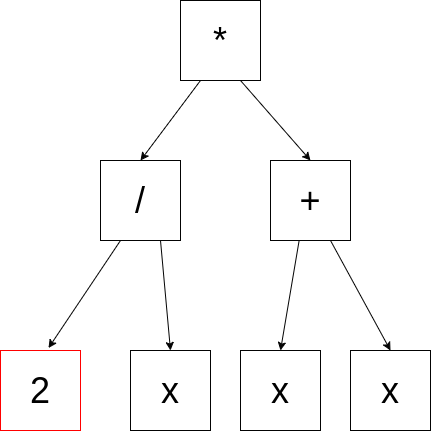

The diagram above was exported from draw.io. Its source (the exported page's mxGraphModel, read from the mxfile embedded in the PNG):
<mxGraphModel dx="928" dy="576" grid="1" gridSize="10" guides="1" tooltips="1" connect="1" arrows="1" fold="1" page="1" pageScale="1" pageWidth="827" pageHeight="1169" math="0" shadow="0">
  <root>
    <mxCell id="0" />
    <mxCell id="1" parent="0" />
    <mxCell id="kUVn2IeqVX0XK4qbwnOn-1" value="&lt;font style=&quot;font-size: 36px;&quot;&gt;/&lt;/font&gt;" style="whiteSpace=wrap;html=1;aspect=fixed;fillColor=none;strokeColor=#030303;" vertex="1" parent="1">
      <mxGeometry x="320" y="200" width="80" height="80" as="geometry" />
    </mxCell>
    <mxCell id="kUVn2IeqVX0XK4qbwnOn-2" value="&lt;font style=&quot;font-size: 36px;&quot;&gt;2&lt;/font&gt;" style="whiteSpace=wrap;html=1;aspect=fixed;fillColor=none;strokeColor=#FF0000;" vertex="1" parent="1">
      <mxGeometry x="220" y="390" width="80" height="80" as="geometry" />
    </mxCell>
    <mxCell id="kUVn2IeqVX0XK4qbwnOn-3" value="&lt;font style=&quot;font-size: 36px;&quot;&gt;x&lt;/font&gt;" style="whiteSpace=wrap;html=1;aspect=fixed;fillColor=none;strokeColor=#030303;" vertex="1" parent="1">
      <mxGeometry x="460" y="390" width="80" height="80" as="geometry" />
    </mxCell>
    <mxCell id="kUVn2IeqVX0XK4qbwnOn-4" value="&lt;font style=&quot;font-size: 36px;&quot;&gt;*&lt;/font&gt;" style="whiteSpace=wrap;html=1;aspect=fixed;fillColor=none;strokeColor=#030303;" vertex="1" parent="1">
      <mxGeometry x="400" y="40" width="80" height="80" as="geometry" />
    </mxCell>
    <mxCell id="kUVn2IeqVX0XK4qbwnOn-5" value="&lt;font style=&quot;font-size: 36px;&quot;&gt;+&lt;/font&gt;" style="whiteSpace=wrap;html=1;aspect=fixed;fillColor=none;strokeColor=#030303;" vertex="1" parent="1">
      <mxGeometry x="490" y="200" width="80" height="80" as="geometry" />
    </mxCell>
    <mxCell id="kUVn2IeqVX0XK4qbwnOn-6" value="" style="endArrow=classic;html=1;rounded=0;entryX=0.5;entryY=0;entryDx=0;entryDy=0;exitX=0.25;exitY=1;exitDx=0;exitDy=0;strokeColor=#030303;" edge="1" parent="1" source="kUVn2IeqVX0XK4qbwnOn-4" target="kUVn2IeqVX0XK4qbwnOn-1">
      <mxGeometry width="50" height="50" relative="1" as="geometry">
        <mxPoint x="450" y="200" as="sourcePoint" />
        <mxPoint x="360" y="180" as="targetPoint" />
      </mxGeometry>
    </mxCell>
    <mxCell id="kUVn2IeqVX0XK4qbwnOn-7" value="" style="endArrow=classic;html=1;rounded=0;entryX=0.5;entryY=0;entryDx=0;entryDy=0;exitX=0.75;exitY=1;exitDx=0;exitDy=0;strokeColor=#030303;" edge="1" parent="1" source="kUVn2IeqVX0XK4qbwnOn-4" target="kUVn2IeqVX0XK4qbwnOn-5">
      <mxGeometry width="50" height="50" relative="1" as="geometry">
        <mxPoint x="430" y="130" as="sourcePoint" />
        <mxPoint x="556.56" y="174" as="targetPoint" />
      </mxGeometry>
    </mxCell>
    <mxCell id="kUVn2IeqVX0XK4qbwnOn-8" value="" style="endArrow=classic;html=1;rounded=0;entryX=0.6;entryY=-0.031;entryDx=0;entryDy=0;exitX=0.25;exitY=1;exitDx=0;exitDy=0;strokeColor=#030303;entryPerimeter=0;" edge="1" parent="1" source="kUVn2IeqVX0XK4qbwnOn-1" target="kUVn2IeqVX0XK4qbwnOn-2">
      <mxGeometry width="50" height="50" relative="1" as="geometry">
        <mxPoint x="380" y="310" as="sourcePoint" />
        <mxPoint x="330" y="380" as="targetPoint" />
      </mxGeometry>
    </mxCell>
    <mxCell id="kUVn2IeqVX0XK4qbwnOn-9" value="" style="endArrow=classic;html=1;rounded=0;exitX=0.75;exitY=1;exitDx=0;exitDy=0;strokeColor=#030303;entryX=0.5;entryY=0;entryDx=0;entryDy=0;" edge="1" parent="1" source="kUVn2IeqVX0XK4qbwnOn-1" target="kUVn2IeqVX0XK4qbwnOn-12">
      <mxGeometry width="50" height="50" relative="1" as="geometry">
        <mxPoint x="350" y="290" as="sourcePoint" />
        <mxPoint x="450" y="370" as="targetPoint" />
      </mxGeometry>
    </mxCell>
    <mxCell id="kUVn2IeqVX0XK4qbwnOn-10" value="" style="endArrow=classic;html=1;rounded=0;entryX=0.5;entryY=0;entryDx=0;entryDy=0;exitX=0.357;exitY=1.006;exitDx=0;exitDy=0;exitPerimeter=0;strokeColor=#030303;" edge="1" parent="1" source="kUVn2IeqVX0XK4qbwnOn-5" target="kUVn2IeqVX0XK4qbwnOn-3">
      <mxGeometry width="50" height="50" relative="1" as="geometry">
        <mxPoint x="350" y="290" as="sourcePoint" />
        <mxPoint x="530" y="380" as="targetPoint" />
      </mxGeometry>
    </mxCell>
    <mxCell id="kUVn2IeqVX0XK4qbwnOn-11" value="" style="endArrow=classic;html=1;rounded=0;exitX=0.75;exitY=1;exitDx=0;exitDy=0;strokeColor=#030303;entryX=0.5;entryY=0;entryDx=0;entryDy=0;" edge="1" parent="1" source="kUVn2IeqVX0XK4qbwnOn-5" target="kUVn2IeqVX0XK4qbwnOn-13">
      <mxGeometry width="50" height="50" relative="1" as="geometry">
        <mxPoint x="578" y="290" as="sourcePoint" />
        <mxPoint x="640" y="340" as="targetPoint" />
      </mxGeometry>
    </mxCell>
    <mxCell id="kUVn2IeqVX0XK4qbwnOn-12" value="&lt;font style=&quot;font-size: 36px;&quot;&gt;x&lt;/font&gt;" style="whiteSpace=wrap;html=1;aspect=fixed;fillColor=none;strokeColor=#030303;" vertex="1" parent="1">
      <mxGeometry x="350" y="390" width="80" height="80" as="geometry" />
    </mxCell>
    <mxCell id="kUVn2IeqVX0XK4qbwnOn-13" value="&lt;font style=&quot;font-size: 36px;&quot;&gt;x&lt;/font&gt;" style="whiteSpace=wrap;html=1;aspect=fixed;fillColor=none;strokeColor=#030303;" vertex="1" parent="1">
      <mxGeometry x="570" y="390" width="80" height="80" as="geometry" />
    </mxCell>
  </root>
</mxGraphModel>